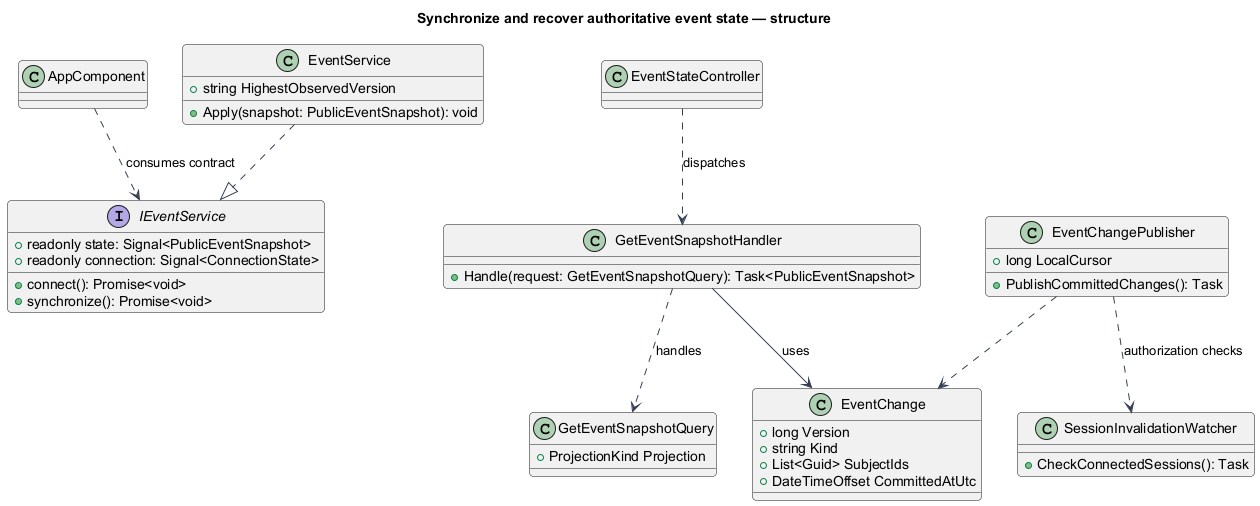

The diagram above was rendered by PlantUML. Its source (embedded in the PNG):
@startuml
skinparam backgroundColor #FFFFFF
skinparam shadowing false
skinparam defaultFontName Arial
skinparam ArrowColor #344054
skinparam roundcorner 8
title Synchronize and recover authoritative event state — structure
interface IEventService {
+connect(): Promise<void>
+synchronize(): Promise<void>
+readonly state: Signal<PublicEventSnapshot>
+readonly connection: Signal<ConnectionState>
}
class AppComponent
AppComponent ..> IEventService : consumes contract
class EventStateController
class GetEventSnapshotHandler {
  +Handle(request: GetEventSnapshotQuery): Task<PublicEventSnapshot>
}
class GetEventSnapshotQuery {
+ProjectionKind Projection
}
class EventChange {
+long Version
+string Kind
+List<Guid> SubjectIds
+DateTimeOffset CommittedAtUtc
}
EventStateController ..> GetEventSnapshotHandler : dispatches
GetEventSnapshotHandler ..> GetEventSnapshotQuery : handles
GetEventSnapshotHandler --> EventChange : uses
class EventChangePublisher {
 +long LocalCursor
 +PublishCommittedChanges(): Task
}
class SessionInvalidationWatcher {
 +CheckConnectedSessions(): Task
}
class EventService {
 +string HighestObservedVersion
 +Apply(snapshot: PublicEventSnapshot): void
}
EventService ..|> IEventService
EventChangePublisher ..> EventChange
EventChangePublisher ..> SessionInvalidationWatcher : authorization checks
@enduml